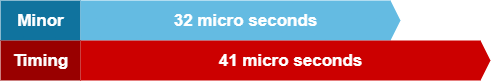

The diagram above was exported from draw.io. Its source (the exported page's mxGraphModel, read from the mxfile embedded in the PNG):
<mxGraphModel dx="2062" dy="776" grid="1" gridSize="10" guides="1" tooltips="1" connect="1" arrows="1" fold="1" page="1" pageScale="1" pageWidth="850" pageHeight="1100" math="0" shadow="0">
  <root>
    <mxCell id="u1qP-xU7ed_pwZwdS9Y7-0" />
    <mxCell id="u1qP-xU7ed_pwZwdS9Y7-1" parent="u1qP-xU7ed_pwZwdS9Y7-0" />
    <mxCell id="u1qP-xU7ed_pwZwdS9Y7-2" value="Minor" style="html=1;fillColor=#10739E;strokeColor=none;shadow=0;fontSize=17;fontColor=#FFFFFF;align=center;fontStyle=1;rounded=0;" vertex="1" parent="u1qP-xU7ed_pwZwdS9Y7-1">
      <mxGeometry x="120" y="240" width="80" height="40" as="geometry" />
    </mxCell>
    <mxCell id="u1qP-xU7ed_pwZwdS9Y7-3" value="32 micro seconds" style="shape=mxgraph.infographic.ribbonSimple;notch1=0;notch2=10;notch=0;html=1;fillColor=#64BBE2;strokeColor=none;shadow=0;fontSize=17;fontColor=#FFFFFF;align=center;spacingLeft=10;fontStyle=1;" vertex="1" parent="u1qP-xU7ed_pwZwdS9Y7-1">
      <mxGeometry x="200" y="240" width="320" height="40" as="geometry" />
    </mxCell>
    <mxCell id="u1qP-xU7ed_pwZwdS9Y7-4" value="Timing" style="html=1;strokeColor=none;shadow=0;fontSize=17;fontColor=#FFFFFF;align=center;fontStyle=1;rounded=0;fillColor=#990000;" vertex="1" parent="u1qP-xU7ed_pwZwdS9Y7-1">
      <mxGeometry x="120" y="280" width="80" height="40" as="geometry" />
    </mxCell>
    <mxCell id="u1qP-xU7ed_pwZwdS9Y7-5" value="41 micro seconds" style="shape=mxgraph.infographic.ribbonSimple;notch1=0;notch2=10;notch=0;html=1;strokeColor=none;shadow=0;fontSize=17;fontColor=#FFFFFF;align=center;spacingLeft=10;fontStyle=1;fillColor=#CC0000;" vertex="1" parent="u1qP-xU7ed_pwZwdS9Y7-1">
      <mxGeometry x="200" y="280" width="410" height="40" as="geometry" />
    </mxCell>
  </root>
</mxGraphModel>